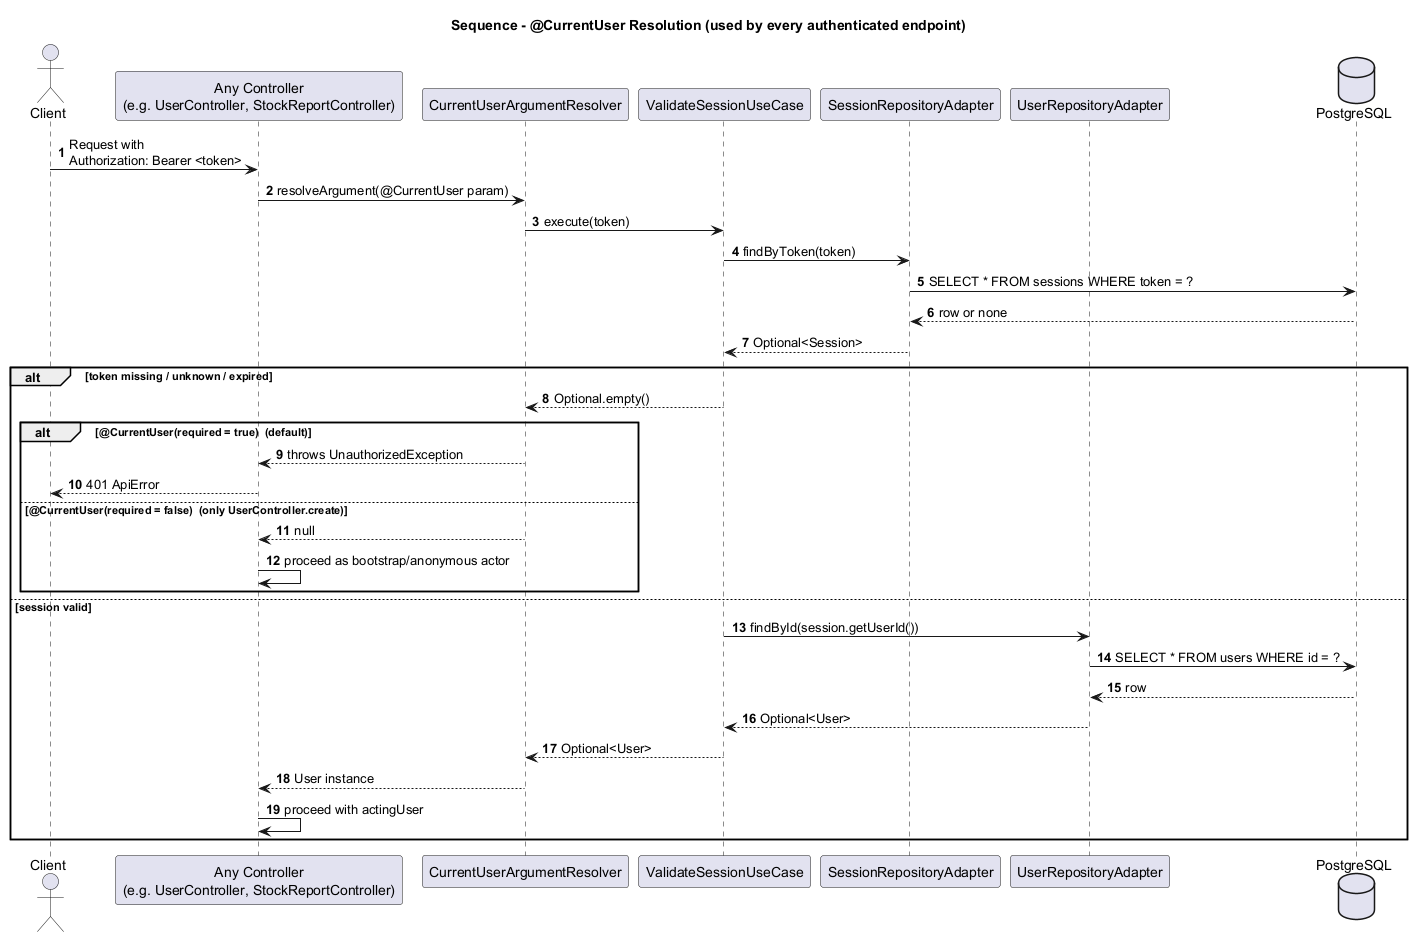

The diagram above was rendered by PlantUML. Its source (embedded in the PNG):
@startuml sequence-current-user-resolution
title Sequence - @CurrentUser Resolution (used by every authenticated endpoint)
autonumber
actor Client
participant "Any Controller\n(e.g. UserController, StockReportController)" as Ctrl
participant "CurrentUserArgumentResolver" as Resolver
participant "ValidateSessionUseCase" as ValidateUC
participant "SessionRepositoryAdapter" as SessionRepo
participant "UserRepositoryAdapter" as UserRepo
database "PostgreSQL" as DB

Client -> Ctrl : Request with\nAuthorization: Bearer <token>
Ctrl -> Resolver : resolveArgument(@CurrentUser param)
Resolver -> ValidateUC : execute(token)
ValidateUC -> SessionRepo : findByToken(token)
SessionRepo -> DB : SELECT * FROM sessions WHERE token = ?
DB --> SessionRepo : row or none
SessionRepo --> ValidateUC : Optional<Session>

alt token missing / unknown / expired
  ValidateUC --> Resolver : Optional.empty()
  alt @CurrentUser(required = true)  (default)
    Resolver --> Ctrl : throws UnauthorizedException
    Ctrl --> Client : 401 ApiError
  else @CurrentUser(required = false)  (only UserController.create)
    Resolver --> Ctrl : null
    Ctrl -> Ctrl : proceed as bootstrap/anonymous actor
  end
else session valid
  ValidateUC -> UserRepo : findById(session.getUserId())
  UserRepo -> DB : SELECT * FROM users WHERE id = ?
  DB --> UserRepo : row
  UserRepo --> ValidateUC : Optional<User>
  ValidateUC --> Resolver : Optional<User>
  Resolver --> Ctrl : User instance
  Ctrl -> Ctrl : proceed with actingUser
end
@enduml